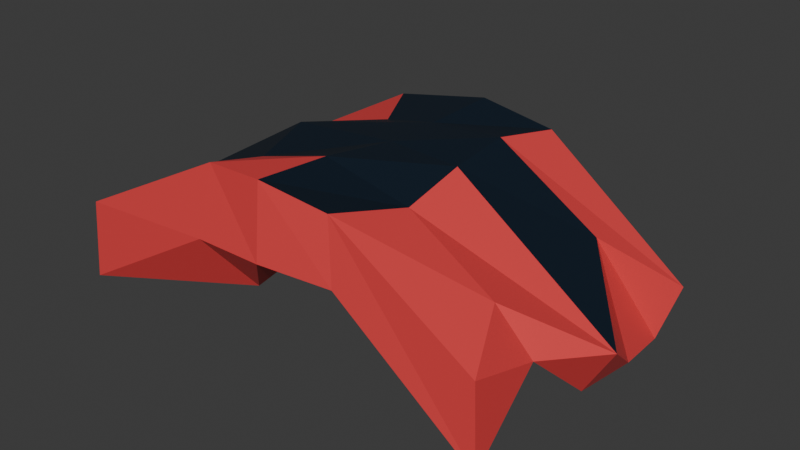 # Source: Orca_Gib_Top.blend  (saved by Blender 5.0.119; exported with 4.5.12 LTS)
import bpy
from mathutils import Matrix  # noqa: F401  (used for matrix-valued properties, if any)

bpy.ops.wm.read_factory_settings(use_empty=True)
scene = bpy.context.scene
scene.name = 'Scene'

# ---- collections
col_collection = bpy.data.collections.new('Collection'); scene.collection.children.link(col_collection)

# ---- materials (node trees are filled in below, after node groups)
mat_meat = bpy.data.materials.new('Meat')
mat_skin = bpy.data.materials.new('Skin')

# ---- material node trees
mat_meat.use_nodes = True; mat_meat.node_tree.nodes.clear()
_N = mat_meat.node_tree.nodes; _L = mat_meat.node_tree.links
n0 = _N.new('ShaderNodeBsdfPrincipled'); n0.name = 'Principled BSDF'; n0.location = (-200, 100)
n0.inputs[0].default_value = (0.8015, 0.05844, 0.06177, 1.0)
n1 = _N.new('ShaderNodeOutputMaterial'); n1.name = 'Material Output'; n1.location = (200, 100)
_L.new(n0.outputs[0], n1.inputs[0])
n1.is_active_output = True
mat_skin.use_nodes = True; mat_skin.node_tree.nodes.clear()
_N = mat_skin.node_tree.nodes; _L = mat_skin.node_tree.links
n0 = _N.new('ShaderNodeBsdfPrincipled'); n0.name = 'Principled BSDF'; n0.location = (-200, 100)
n0.inputs[0].default_value = (0.002711, 0.01074, 0.02311, 1.0)
n1 = _N.new('ShaderNodeOutputMaterial'); n1.name = 'Material Output'; n1.location = (200, 100)
_L.new(n0.outputs[0], n1.inputs[0])
n1.is_active_output = True

# ---- world
world_world = bpy.data.worlds.new('World'); scene.world = world_world
world_world.use_nodes = True; world_world.node_tree.nodes.clear()
_N = world_world.node_tree.nodes; _L = world_world.node_tree.links
n0 = _N.new('ShaderNodeOutputWorld'); n0.name = 'World Output'; n0.location = (200, 100)
n1 = _N.new('ShaderNodeBackground'); n1.name = 'Background'; n1.location = (-200, 100)
n1.inputs[0].default_value = (0.05088, 0.05088, 0.05088, 1.0)
_L.new(n1.outputs[0], n0.inputs[0])
n0.is_active_output = True
world_world.color = (0.05088, 0.05088, 0.05088)
world_world.sun_shadow_jitter_overblur = 0.0

# ---- meshes
me_plane_003 = bpy.data.meshes.new('Plane.003')
me_plane_003.from_pydata([(-0.05717, -0.3787, 0.5427), (-0.01061, -0.3795, -0.537), (-0.1027, 0.3782, 0.5005), (-0.1464, 0.3765, -0.5749), (-0.07114, 0.01683, 0.5174), (0.1879, -0.3732, 0.008891), (-0.1029, -0.01265, -0.6224), (0.1416, 0.3716, 0.004566), (-0.05001, -0.1233, 0.4867), (0.168, -0.3537, -0.158), (-0.01154, 0.2156, -0.4249), (0.09218, 0.3445, 0.2331), (-0.09535, 0.1959, 0.5392), (0.1664, -0.3577, 0.1638), (0.0341, -0.2078, -0.4518), (0.1204, 0.3716, -0.1908), (0.1761, -0.186, 0.003263), (0.1473, 0.01481, -0.1848), (0.1234, -0.1617, -0.1997), (0.1178, -0.1935, 0.1811), (0.1015, 0.1778, 0.1431), (0.1506, 0.1944, -0.1678), (-0.2449, -0.3942, 0.5341), (-0.2013, -0.3942, -0.5657), (-0.2292, 0.4213, 0.5005), (-0.2861, 0.345, -0.5437), (-0.2545, -0.001422, 0.528), (0.01125, -0.3943, -0.005081), (-0.2302, -0.01082, -0.5574), (0.01353, 0.3801, 0.01002), (-0.001155, 0.003396, 0.03555), (-0.2601, -0.2058, 0.5325), (0.02067, -0.3735, -0.1891), (-0.2477, 0.1685, -0.5684), (-0.06508, 0.3471, 0.1999), (-0.1791, 0.2364, 0.5349), (-0.003706, -0.3887, 0.172), (-0.07793, -0.1785, -0.5322), (0.03789, 0.383, -0.151), (-0.04334, 0.1547, -0.01791), (-0.004119, -0.2066, -0.006597), (-0.03558, -0.02909, 0.2124), (-0.01302, -0.02647, -0.1886), (-0.00873, -0.2078, -0.2005), (-0.1126, -0.3114, 0.07715), (-0.1415, 0.05066, 0.1033), (-0.1217, 0.02091, -0.1466), (-0.07114, 0.01683, 0.5174), (0.1879, -0.3732, 0.008891), (-0.1029, -0.01265, -0.6224), (0.1416, 0.3716, 0.004566), (0.1513, 0.005667, -0.01008), (-0.05001, -0.1233, 0.4867), (0.168, -0.3537, -0.158), (-0.01154, 0.2156, -0.4249), (0.09218, 0.3445, 0.2331), (-0.09535, 0.1959, 0.5392), (0.1204, 0.3716, -0.1908), (0.1302, 0.1882, 0.01557), (0.1761, -0.186, 0.003263), (0.1212, -0.01082, 0.2461), (0.1473, 0.01481, -0.1848), (0.1234, -0.1617, -0.1997), (0.1178, -0.1935, 0.1811), (0.1015, 0.1778, 0.1431), (0.1506, 0.1944, -0.1678)], [], [(21, 15, 3, 10), (18, 17, 6, 14), (9, 18, 14, 1), (0, 8, 19, 13), (13, 19, 16, 5), (12, 2, 11, 20), (46, 33, 25, 38), (45, 39, 29, 34), (44, 40, 30, 41), (43, 37, 28, 42), (40, 43, 42, 30), (27, 32, 43, 40), (32, 23, 37, 43), (31, 44, 41, 26), (22, 36, 44, 31), (36, 27, 40, 44), (35, 45, 34, 24), (26, 41, 45, 35), (41, 30, 39, 45), (39, 46, 38, 29), (30, 42, 46, 39), (42, 28, 33, 46), (11, 2, 24, 34), (1, 14, 37, 23), (12, 4, 26, 35), (3, 15, 38, 25), (4, 8, 31, 26), (13, 5, 27, 36), (5, 9, 32, 27), (14, 6, 28, 37), (6, 10, 33, 28), (15, 7, 29, 38), (8, 0, 22, 31), (7, 11, 34, 29), (9, 1, 23, 32), (2, 12, 35, 24), (10, 3, 25, 33), (0, 13, 36, 22), (64, 55, 50, 58), (63, 60, 51, 59), (59, 51, 61, 62), (48, 59, 62, 53), (52, 47, 60, 63), (47, 56, 64, 60), (60, 64, 58, 51), (58, 50, 57, 65), (51, 58, 65, 61), (61, 65, 54, 49)])
me_plane_003.polygons.foreach_set('material_index', [0, 0, 0, 0, 0, 0, 0, 0, 0, 0, 0, 0, 0, 0, 0, 0, 0, 0, 0, 0, 0, 0, 0, 0, 0, 0, 0, 0, 0, 0, 0, 0, 0, 0, 0, 0, 0, 0, 1, 1, 1, 1, 1, 1, 1, 1, 1, 1])
_uv = me_plane_003.uv_layers.new(name='UVMap')
_uv.uv.foreach_set('vector', [0.75, 0.75, 0.75, 1.0, 1.0, 1.0, 1.0, 0.75, 0.75, 0.25, 0.75, 0.5, 1.0, 0.5, 1.0, 0.25, 0.75, 0.0, 0.75, 0.25, 1.0, 0.25, 1.0, 0.0, 0.0, 0.0, 0.0, 0.25, 0.25, 0.25, 0.25, 0.0, 0.25, 0.0, 0.25, 0.25, 0.5, 0.25, 0.5, 0.0, 0.0, 0.75, 0.0, 1.0, 0.25, 1.0, 0.25, 0.75, 0.75, 0.75, 1.0, 0.75, 1.0, 1.0, 0.75, 1.0, 0.25, 0.75, 0.5, 0.75, 0.5, 1.0, 0.25, 1.0, 0.25, 0.25, 0.5, 0.25, 0.5, 0.5, 0.25, 0.5, 0.75, 0.25, 1.0, 0.25, 1.0, 0.5, 0.75, 0.5, 0.5, 0.25, 0.75, 0.25, 0.75, 0.5, 0.5, 0.5, 0.5, 0.0, 0.75, 0.0, 0.75, 0.25, 0.5, 0.25, 0.75, 0.0, 1.0, 0.0, 1.0, 0.25, 0.75, 0.25, 0.0, 0.25, 0.25, 0.25, 0.25, 0.5, 0.0, 0.5, 0.0, 0.0, 0.25, 0.0, 0.25, 0.25, 0.0, 0.25, 0.25, 0.0, 0.5, 0.0, 0.5, 0.25, 0.25, 0.25, 0.0, 0.75, 0.25, 0.75, 0.25, 1.0, 0.0, 1.0, 0.0, 0.5, 0.25, 0.5, 0.25, 0.75, 0.0, 0.75, 0.25, 0.5, 0.5, 0.5, 0.5, 0.75, 0.25, 0.75, 0.5, 0.75, 0.75, 0.75, 0.75, 1.0, 0.5, 1.0, 0.5, 0.5, 0.75, 0.5, 0.75, 0.75, 0.5, 0.75, 0.75, 0.5, 1.0, 0.5, 1.0, 0.75, 0.75, 0.75, 0.25, 1.0, 0.0, 1.0, 0.0, 1.0, 0.25, 1.0, 1.0, 0.0, 1.0, 0.25, 1.0, 0.25, 1.0, 0.0, 0.0, 0.75, 0.0, 0.5, 0.0, 0.5, 0.0, 0.75, 1.0, 1.0, 0.75, 1.0, 0.75, 1.0, 1.0, 1.0, 0.0, 0.5, 0.0, 0.25, 0.0, 0.25, 0.0, 0.5, 0.25, 0.0, 0.5, 0.0, 0.5, 0.0, 0.25, 0.0, 0.5, 0.0, 0.75, 0.0, 0.75, 0.0, 0.5, 0.0, 1.0, 0.25, 1.0, 0.5, 1.0, 0.5, 1.0, 0.25, 1.0, 0.5, 1.0, 0.75, 1.0, 0.75, 1.0, 0.5, 0.75, 1.0, 0.5, 1.0, 0.5, 1.0, 0.75, 1.0, 0.0, 0.25, 0.0, 0.0, 0.0, 0.0, 0.0, 0.25, 0.5, 1.0, 0.25, 1.0, 0.25, 1.0, 0.5, 1.0, 0.75, 0.0, 1.0, 0.0, 1.0, 0.0, 0.75, 0.0, 0.0, 1.0, 0.0, 0.75, 0.0, 0.75, 0.0, 1.0, 1.0, 0.75, 1.0, 1.0, 1.0, 1.0, 1.0, 0.75, 0.0, 0.0, 0.25, 0.0, 0.25, 0.0, 0.0, 0.0, 0.25, 0.75, 0.25, 1.0, 0.5, 1.0, 0.5, 0.75, 0.25, 0.25, 0.25, 0.5, 0.5, 0.5, 0.5, 0.25, 0.5, 0.25, 0.5, 0.5, 0.75, 0.5, 0.75, 0.25, 0.5, 0.0, 0.5, 0.25, 0.75, 0.25, 0.75, 0.0, 0.0, 0.25, 0.0, 0.5, 0.25, 0.5, 0.25, 0.25, 0.0, 0.5, 0.0, 0.75, 0.25, 0.75, 0.25, 0.5, 0.25, 0.5, 0.25, 0.75, 0.5, 0.75, 0.5, 0.5, 0.5, 0.75, 0.5, 1.0, 0.75, 1.0, 0.75, 0.75, 0.5, 0.5, 0.5, 0.75, 0.75, 0.75, 0.75, 0.5, 0.75, 0.5, 0.75, 0.75, 1.0, 0.75, 1.0, 0.5])
me_plane_003.materials.append(mat_meat)
me_plane_003.materials.append(mat_skin)
me_plane_003.update()

# ---- objects
ob_gib_top = bpy.data.objects.new('Gib Top', me_plane_003)

# ---- transforms, parenting, visibility, modifiers, constraints
ob_gib_top.location = (0.0, 0.0, 0.0)
ob_gib_top.rotation_euler = (0.0, -1.516, 0.0)

# ---- collection membership
col_collection.objects.link(ob_gib_top)

# ---- scene / render settings (as saved in the file)
scene.frame_start = 1; scene.frame_end = 250; scene.frame_set(1)
scene.render.engine = 'BLENDER_EEVEE_NEXT'
scene.render.bake_bias = 0.0
scene.render.bake_samples = 0
scene.cycles.sampling_pattern = 'TABULATED_SOBOL'
scene.eevee.use_volume_custom_range = False
bpy.context.view_layer.update()

# ---- added for rendering (the .blend has no active camera and no usable light): camera, sun
cam_auto = bpy.data.cameras.new('AutoCamera')
cam_auto.lens = 50.0
cam_auto.sensor_width = 36.0
cam_auto.clip_end = 1000.0
ob_auto_camera = bpy.data.objects.new('AutoCamera', cam_auto)
scene.collection.objects.link(ob_auto_camera)
ob_auto_camera.location = (1.46092, -1.69504, 1.08785)
ob_auto_camera.rotation_euler = (1.09748, -7.21219e-08, 0.694738)
scene.camera = ob_auto_camera
light_auto_sun = bpy.data.lights.new('AutoSun', 'SUN')
light_auto_sun.energy = 3.0
light_auto_sun.angle = 0.0523599
ob_auto_sun = bpy.data.objects.new('AutoSun', light_auto_sun)
scene.collection.objects.link(ob_auto_sun)
ob_auto_sun.rotation_euler = (0.872665, 0.174533, 0.523599)
bpy.context.view_layer.update()
